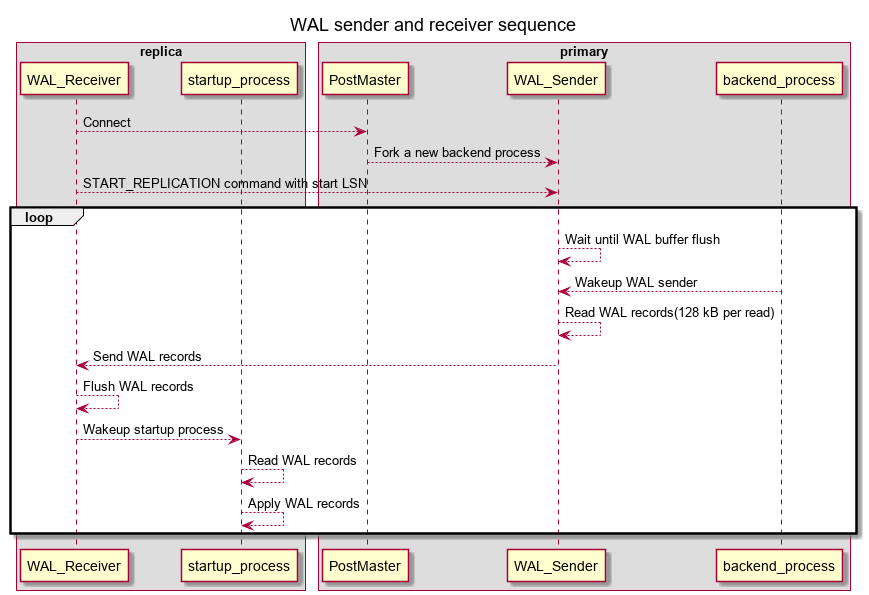

The diagram above was rendered by PlantUML. Its source (embedded in the PNG):
@startuml
title WAL sender and receiver sequence

box "replica"
    participant WAL_Receiver
    participant startup_process
end box

box "primary"
    participant PostMaster
    participant WAL_Sender
    participant backend_process
end box

WAL_Receiver --> PostMaster : Connect
PostMaster --> WAL_Sender : Fork a new backend process
WAL_Receiver --> WAL_Sender : START_REPLICATION command with start LSN

loop
    WAL_Sender --> WAL_Sender : Wait until WAL buffer flush
    backend_process --> WAL_Sender : Wakeup WAL sender
    WAL_Sender --> WAL_Sender : Read WAL records(128 kB per read)
    WAL_Sender --> WAL_Receiver : Send WAL records
    WAL_Receiver --> WAL_Receiver: Flush WAL records
    WAL_Receiver --> startup_process: Wakeup startup process 
    startup_process --> startup_process: Read WAL records
    startup_process --> startup_process: Apply WAL records
end
@enduml